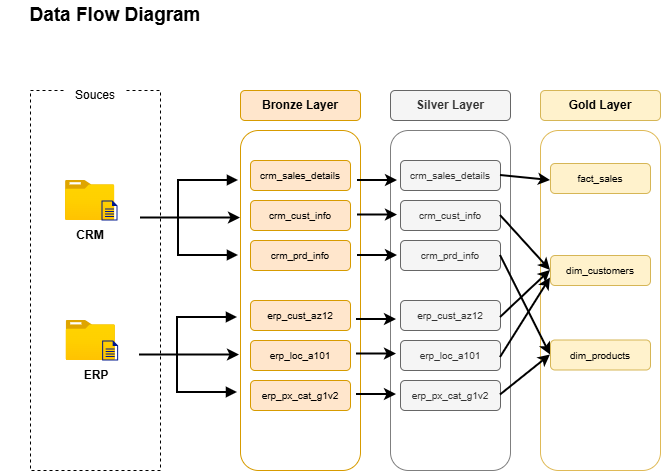

The diagram above was exported from draw.io. Its source (the exported page's mxGraphModel, read from the mxfile embedded in the PNG):
<mxGraphModel dx="1426" dy="841" grid="1" gridSize="10" guides="1" tooltips="1" connect="1" arrows="1" fold="1" page="1" pageScale="1" pageWidth="1920" pageHeight="1200" math="0" shadow="0">
  <root>
    <mxCell id="0" />
    <mxCell id="1" parent="0" />
    <mxCell id="yiRW47syKtbX3_52Ipra-1" parent="1" style="rounded=0;whiteSpace=wrap;html=1;dashed=1;fillColor=none;movable=0;resizable=0;rotatable=0;deletable=0;editable=0;locked=1;connectable=0;" value="" vertex="1">
      <mxGeometry height="380" width="130" x="50" y="120" as="geometry" />
    </mxCell>
    <mxCell id="yiRW47syKtbX3_52Ipra-2" parent="1" style="text;html=1;whiteSpace=wrap;strokeColor=none;fillColor=default;align=center;verticalAlign=middle;rounded=0;" value="Souces" vertex="1">
      <mxGeometry height="30" width="60" x="85" y="110" as="geometry" />
    </mxCell>
    <mxCell id="yiRW47syKtbX3_52Ipra-5" connectable="0" parent="1" style="group" value="" vertex="1">
      <mxGeometry height="50" width="60" x="85" y="210" as="geometry" />
    </mxCell>
    <mxCell id="yiRW47syKtbX3_52Ipra-3" parent="yiRW47syKtbX3_52Ipra-5" style="image;aspect=fixed;html=1;points=[];align=center;fontSize=12;image=img/lib/azure2/general/Folder_Blank.svg;" value="" vertex="1">
      <mxGeometry height="40" width="49.29" as="geometry" />
    </mxCell>
    <mxCell id="yiRW47syKtbX3_52Ipra-4" parent="yiRW47syKtbX3_52Ipra-5" style="sketch=0;aspect=fixed;pointerEvents=1;shadow=0;dashed=0;html=1;strokeColor=none;labelPosition=center;verticalLabelPosition=bottom;verticalAlign=top;align=center;fillColor=#00188D;shape=mxgraph.mscae.enterprise.document;fillStyle=solid;" value="" vertex="1">
      <mxGeometry height="20" width="16" x="36" y="20" as="geometry" />
    </mxCell>
    <mxCell id="yiRW47syKtbX3_52Ipra-6" connectable="0" parent="1" style="group" value="" vertex="1">
      <mxGeometry height="50" width="60" x="85.64" y="350" as="geometry" />
    </mxCell>
    <mxCell id="yiRW47syKtbX3_52Ipra-7" parent="yiRW47syKtbX3_52Ipra-6" style="image;aspect=fixed;html=1;points=[];align=center;fontSize=12;image=img/lib/azure2/general/Folder_Blank.svg;" value="" vertex="1">
      <mxGeometry height="40" width="49.29" as="geometry" />
    </mxCell>
    <mxCell id="yiRW47syKtbX3_52Ipra-8" parent="yiRW47syKtbX3_52Ipra-6" style="sketch=0;aspect=fixed;pointerEvents=1;shadow=0;dashed=0;html=1;strokeColor=none;labelPosition=center;verticalLabelPosition=bottom;verticalAlign=top;align=center;fillColor=#00188D;shape=mxgraph.mscae.enterprise.document" value="" vertex="1">
      <mxGeometry height="20" width="16" x="36" y="20" as="geometry" />
    </mxCell>
    <mxCell id="yiRW47syKtbX3_52Ipra-10" parent="1" style="text;html=1;whiteSpace=wrap;strokeColor=none;fillColor=none;align=center;verticalAlign=middle;rounded=0;" value="&lt;b&gt;CRM&lt;/b&gt;" vertex="1">
      <mxGeometry height="30" width="60" x="79.63999999999999" y="250" as="geometry" />
    </mxCell>
    <mxCell id="yiRW47syKtbX3_52Ipra-9" parent="1" style="text;html=1;whiteSpace=wrap;strokeColor=none;fillColor=none;align=center;verticalAlign=middle;rounded=0;" value="&lt;b&gt;ERP&lt;/b&gt;" vertex="1">
      <mxGeometry height="30" width="60" x="85.63999999999999" y="390" as="geometry" />
    </mxCell>
    <mxCell id="R_-zd66lhwKhugS4O5I1-1" parent="1" style="rounded=1;whiteSpace=wrap;html=1;fillColor=#ffe6cc;strokeColor=#d79b00;fontStyle=1" value="Bronze Layer" vertex="1">
      <mxGeometry height="30" width="120" x="260" y="120" as="geometry" />
    </mxCell>
    <mxCell id="R_-zd66lhwKhugS4O5I1-2" parent="1" style="rounded=1;whiteSpace=wrap;html=1;fillColor=none;strokeColor=#d79b00;movable=0;resizable=0;rotatable=0;deletable=0;editable=0;locked=1;connectable=0;" value="" vertex="1">
      <mxGeometry height="340" width="120" x="260" y="160" as="geometry" />
    </mxCell>
    <mxCell id="R_-zd66lhwKhugS4O5I1-3" parent="1" style="rounded=1;whiteSpace=wrap;html=1;fillColor=#f5f5f5;strokeColor=#666666;fontColor=#333333;fontStyle=1" value="Silver Layer" vertex="1">
      <mxGeometry height="30" width="120" x="410" y="120" as="geometry" />
    </mxCell>
    <mxCell id="R_-zd66lhwKhugS4O5I1-4" parent="1" style="rounded=1;whiteSpace=wrap;html=1;fillColor=none;strokeColor=light-dark(#7F7F7F,#996500);strokeWidth=1;movable=0;resizable=0;rotatable=0;deletable=0;editable=0;locked=1;connectable=0;" value="" vertex="1">
      <mxGeometry height="340" width="120" x="410" y="160" as="geometry" />
    </mxCell>
    <mxCell id="R_-zd66lhwKhugS4O5I1-5" parent="1" style="rounded=1;whiteSpace=wrap;html=1;fillColor=#fff2cc;strokeColor=#d6b656;fontStyle=1" value="Gold Layer" vertex="1">
      <mxGeometry height="30" width="120" x="560" y="120" as="geometry" />
    </mxCell>
    <mxCell id="R_-zd66lhwKhugS4O5I1-6" parent="1" style="rounded=1;whiteSpace=wrap;html=1;fillColor=none;strokeColor=light-dark(#DFBA57,#996500);strokeWidth=1;" value="" vertex="1">
      <mxGeometry height="340" width="120" x="560" y="160" as="geometry" />
    </mxCell>
    <mxCell id="R_-zd66lhwKhugS4O5I1-27" parent="1" style="rounded=1;whiteSpace=wrap;html=1;fillColor=#ffe6cc;strokeColor=#d79b00;fontStyle=0;fontSize=10;" value="crm_sales_details" vertex="1">
      <mxGeometry height="30" width="100" x="270" y="190" as="geometry" />
    </mxCell>
    <mxCell id="R_-zd66lhwKhugS4O5I1-28" parent="1" style="rounded=1;whiteSpace=wrap;html=1;fillColor=#ffe6cc;strokeColor=#d79b00;fontStyle=0;fontSize=10;" value="crm_cust_info" vertex="1">
      <mxGeometry height="30" width="100" x="270" y="230" as="geometry" />
    </mxCell>
    <mxCell id="R_-zd66lhwKhugS4O5I1-29" parent="1" style="rounded=1;whiteSpace=wrap;html=1;fillColor=#ffe6cc;strokeColor=#d79b00;fontStyle=0;fontSize=10;" value="crm_prd_info" vertex="1">
      <mxGeometry height="30" width="100" x="270" y="270" as="geometry" />
    </mxCell>
    <mxCell id="R_-zd66lhwKhugS4O5I1-30" parent="1" style="rounded=1;whiteSpace=wrap;html=1;fillColor=#ffe6cc;strokeColor=#d79b00;fontStyle=0;fontSize=10;" value="erp_cust_az12" vertex="1">
      <mxGeometry height="30" width="100" x="270" y="330" as="geometry" />
    </mxCell>
    <mxCell id="R_-zd66lhwKhugS4O5I1-31" parent="1" style="rounded=1;whiteSpace=wrap;html=1;fillColor=#ffe6cc;strokeColor=#d79b00;fontStyle=0;fontSize=10;" value="erp_loc_a101" vertex="1">
      <mxGeometry height="30" width="100" x="270" y="370" as="geometry" />
    </mxCell>
    <mxCell id="R_-zd66lhwKhugS4O5I1-32" parent="1" style="rounded=1;whiteSpace=wrap;html=1;fillColor=#ffe6cc;strokeColor=#d79b00;fontStyle=0;fontSize=10;" value="erp_px_cat_g1v2" vertex="1">
      <mxGeometry height="30" width="100" x="270" y="410" as="geometry" />
    </mxCell>
    <mxCell id="R_-zd66lhwKhugS4O5I1-33" parent="1" style="rounded=1;whiteSpace=wrap;html=1;fillColor=#f5f5f5;strokeColor=#666666;fontStyle=0;fontSize=10;fontColor=#333333;" value="crm_sales_details" vertex="1">
      <mxGeometry height="30" width="100" x="420" y="190" as="geometry" />
    </mxCell>
    <mxCell id="R_-zd66lhwKhugS4O5I1-34" parent="1" style="rounded=1;whiteSpace=wrap;html=1;fillColor=#f5f5f5;strokeColor=#666666;fontStyle=0;fontSize=10;fontColor=#333333;" value="crm_cust_info" vertex="1">
      <mxGeometry height="30" width="100" x="420" y="230" as="geometry" />
    </mxCell>
    <mxCell id="R_-zd66lhwKhugS4O5I1-35" parent="1" style="rounded=1;whiteSpace=wrap;html=1;fillColor=#f5f5f5;strokeColor=#666666;fontStyle=0;fontSize=10;fontColor=#333333;" value="crm_prd_info" vertex="1">
      <mxGeometry height="30" width="100" x="420" y="270" as="geometry" />
    </mxCell>
    <mxCell id="R_-zd66lhwKhugS4O5I1-36" parent="1" style="rounded=1;whiteSpace=wrap;html=1;fillColor=#f5f5f5;strokeColor=#666666;fontStyle=0;fontSize=10;fontColor=#333333;" value="erp_cust_az12" vertex="1">
      <mxGeometry height="30" width="100" x="420" y="330" as="geometry" />
    </mxCell>
    <mxCell id="R_-zd66lhwKhugS4O5I1-37" parent="1" style="rounded=1;whiteSpace=wrap;html=1;fillColor=#f5f5f5;strokeColor=#666666;fontStyle=0;fontSize=10;fontColor=#333333;" value="erp_loc_a101" vertex="1">
      <mxGeometry height="30" width="100" x="420" y="370" as="geometry" />
    </mxCell>
    <mxCell id="R_-zd66lhwKhugS4O5I1-38" parent="1" style="rounded=1;whiteSpace=wrap;html=1;fillColor=#f5f5f5;strokeColor=#666666;fontStyle=0;fontSize=10;fontColor=#333333;" value="erp_px_cat_g1v2" vertex="1">
      <mxGeometry height="30" width="100" x="420" y="410" as="geometry" />
    </mxCell>
    <mxCell id="R_-zd66lhwKhugS4O5I1-39" parent="1" style="rounded=1;whiteSpace=wrap;html=1;fillColor=#fff2cc;strokeColor=#d6b656;fontStyle=0;fontSize=10;" value="fact_sales" vertex="1">
      <mxGeometry height="30" width="100" x="570" y="193" as="geometry" />
    </mxCell>
    <mxCell id="R_-zd66lhwKhugS4O5I1-40" parent="1" style="rounded=1;whiteSpace=wrap;html=1;fillColor=#fff2cc;strokeColor=#d6b656;fontStyle=0;fontSize=10;" value="dim_customers" vertex="1">
      <mxGeometry height="30" width="100" x="570" y="285" as="geometry" />
    </mxCell>
    <mxCell id="R_-zd66lhwKhugS4O5I1-41" parent="1" style="rounded=1;whiteSpace=wrap;html=1;fillColor=#fff2cc;strokeColor=#d6b656;fontStyle=0;fontSize=10;" value="dim_products" vertex="1">
      <mxGeometry height="30" width="100" x="570" y="369.5" as="geometry" />
    </mxCell>
    <mxCell id="R_-zd66lhwKhugS4O5I1-48" connectable="0" parent="1" style="group" value="" vertex="1">
      <mxGeometry height="75" width="100" x="160" y="210" as="geometry" />
    </mxCell>
    <mxCell id="R_-zd66lhwKhugS4O5I1-45" edge="1" parent="R_-zd66lhwKhugS4O5I1-48" style="html=1;labelBackgroundColor=#ffffff;endArrow=classic;endFill=1;endSize=6;jettySize=auto;orthogonalLoop=1;strokeWidth=2;fontSize=14;rounded=0;" value="">
      <mxGeometry height="60" relative="1" width="60" as="geometry">
        <mxPoint y="37.5" as="sourcePoint" />
        <mxPoint x="100" y="37.5" as="targetPoint" />
      </mxGeometry>
    </mxCell>
    <mxCell id="R_-zd66lhwKhugS4O5I1-46" edge="1" parent="R_-zd66lhwKhugS4O5I1-48" style="html=1;labelBackgroundColor=#ffffff;jettySize=auto;orthogonalLoop=1;fontSize=14;rounded=0;jumpStyle=gap;edgeStyle=orthogonalEdgeStyle;startArrow=none;endArrow=block;strokeWidth=2;endFill=1;entryX=0;entryY=0.75;entryDx=0;entryDy=0;" value="">
      <mxGeometry height="48" relative="1" width="48" as="geometry">
        <Array as="points">
          <mxPoint x="38" y="0.5" />
        </Array>
        <mxPoint x="38" y="37.5" as="sourcePoint" />
        <mxPoint x="98" as="targetPoint" />
      </mxGeometry>
    </mxCell>
    <mxCell id="R_-zd66lhwKhugS4O5I1-47" edge="1" parent="R_-zd66lhwKhugS4O5I1-48" style="html=1;labelBackgroundColor=#ffffff;jettySize=auto;orthogonalLoop=1;fontSize=14;rounded=0;jumpStyle=gap;edgeStyle=orthogonalEdgeStyle;startArrow=none;endArrow=block;strokeWidth=2;endFill=1;entryX=0;entryY=0.75;entryDx=0;entryDy=0;" value="">
      <mxGeometry height="48" relative="1" width="48" as="geometry">
        <Array as="points">
          <mxPoint x="38" y="74.5" />
        </Array>
        <mxPoint x="38" y="37.5" as="sourcePoint" />
        <mxPoint x="98" y="75" as="targetPoint" />
      </mxGeometry>
    </mxCell>
    <mxCell id="R_-zd66lhwKhugS4O5I1-49" connectable="0" parent="1" style="group" value="" vertex="1">
      <mxGeometry height="75" width="100" x="159" y="347" as="geometry" />
    </mxCell>
    <mxCell id="R_-zd66lhwKhugS4O5I1-50" edge="1" parent="R_-zd66lhwKhugS4O5I1-49" style="html=1;labelBackgroundColor=#ffffff;endArrow=classic;endFill=1;endSize=6;jettySize=auto;orthogonalLoop=1;strokeWidth=2;fontSize=14;rounded=0;" value="">
      <mxGeometry height="60" relative="1" width="60" as="geometry">
        <mxPoint y="37.5" as="sourcePoint" />
        <mxPoint x="100" y="37.5" as="targetPoint" />
      </mxGeometry>
    </mxCell>
    <mxCell id="R_-zd66lhwKhugS4O5I1-51" edge="1" parent="R_-zd66lhwKhugS4O5I1-49" style="html=1;labelBackgroundColor=#ffffff;jettySize=auto;orthogonalLoop=1;fontSize=14;rounded=0;jumpStyle=gap;edgeStyle=orthogonalEdgeStyle;startArrow=none;endArrow=block;strokeWidth=2;endFill=1;entryX=0;entryY=0.75;entryDx=0;entryDy=0;" value="">
      <mxGeometry height="48" relative="1" width="48" as="geometry">
        <Array as="points">
          <mxPoint x="38" y="0.5" />
        </Array>
        <mxPoint x="38" y="37.5" as="sourcePoint" />
        <mxPoint x="98" as="targetPoint" />
      </mxGeometry>
    </mxCell>
    <mxCell id="R_-zd66lhwKhugS4O5I1-52" edge="1" parent="R_-zd66lhwKhugS4O5I1-49" style="html=1;labelBackgroundColor=#ffffff;jettySize=auto;orthogonalLoop=1;fontSize=14;rounded=0;jumpStyle=gap;edgeStyle=orthogonalEdgeStyle;startArrow=none;endArrow=block;strokeWidth=2;endFill=1;entryX=0;entryY=0.75;entryDx=0;entryDy=0;" value="">
      <mxGeometry height="48" relative="1" width="48" as="geometry">
        <Array as="points">
          <mxPoint x="38" y="74.5" />
        </Array>
        <mxPoint x="38" y="37.5" as="sourcePoint" />
        <mxPoint x="98" y="75" as="targetPoint" />
      </mxGeometry>
    </mxCell>
    <mxCell id="R_-zd66lhwKhugS4O5I1-54" edge="1" parent="1" style="html=1;labelBackgroundColor=#ffffff;endArrow=classic;endFill=1;endSize=6;jettySize=auto;orthogonalLoop=1;strokeWidth=2;fontSize=14;rounded=0;" value="">
      <mxGeometry height="60" relative="1" width="60" as="geometry">
        <mxPoint x="377" y="210" as="sourcePoint" />
        <mxPoint x="417" y="210" as="targetPoint" />
      </mxGeometry>
    </mxCell>
    <mxCell id="R_-zd66lhwKhugS4O5I1-58" edge="1" parent="1" style="html=1;labelBackgroundColor=#ffffff;endArrow=classic;endFill=1;endSize=6;jettySize=auto;orthogonalLoop=1;strokeWidth=2;fontSize=14;rounded=0;" value="">
      <mxGeometry height="60" relative="1" width="60" as="geometry">
        <mxPoint x="377" y="244.5" as="sourcePoint" />
        <mxPoint x="417" y="244.5" as="targetPoint" />
      </mxGeometry>
    </mxCell>
    <mxCell id="R_-zd66lhwKhugS4O5I1-59" edge="1" parent="1" style="html=1;labelBackgroundColor=#ffffff;endArrow=classic;endFill=1;endSize=6;jettySize=auto;orthogonalLoop=1;strokeWidth=2;fontSize=14;rounded=0;" value="">
      <mxGeometry height="60" relative="1" width="60" as="geometry">
        <mxPoint x="377" y="285" as="sourcePoint" />
        <mxPoint x="417" y="285" as="targetPoint" />
      </mxGeometry>
    </mxCell>
    <mxCell id="R_-zd66lhwKhugS4O5I1-60" edge="1" parent="1" style="html=1;labelBackgroundColor=#ffffff;endArrow=classic;endFill=1;endSize=6;jettySize=auto;orthogonalLoop=1;strokeWidth=2;fontSize=14;rounded=0;" value="">
      <mxGeometry height="60" relative="1" width="60" as="geometry">
        <mxPoint x="376" y="349" as="sourcePoint" />
        <mxPoint x="416" y="349" as="targetPoint" />
      </mxGeometry>
    </mxCell>
    <mxCell id="R_-zd66lhwKhugS4O5I1-61" edge="1" parent="1" style="html=1;labelBackgroundColor=#ffffff;endArrow=classic;endFill=1;endSize=6;jettySize=auto;orthogonalLoop=1;strokeWidth=2;fontSize=14;rounded=0;" value="">
      <mxGeometry height="60" relative="1" width="60" as="geometry">
        <mxPoint x="376" y="383.5" as="sourcePoint" />
        <mxPoint x="416" y="383.5" as="targetPoint" />
      </mxGeometry>
    </mxCell>
    <mxCell id="R_-zd66lhwKhugS4O5I1-62" edge="1" parent="1" style="html=1;labelBackgroundColor=#ffffff;endArrow=classic;endFill=1;endSize=6;jettySize=auto;orthogonalLoop=1;strokeWidth=2;fontSize=14;rounded=0;" value="">
      <mxGeometry height="60" relative="1" width="60" as="geometry">
        <mxPoint x="376" y="424" as="sourcePoint" />
        <mxPoint x="416" y="424" as="targetPoint" />
      </mxGeometry>
    </mxCell>
    <mxCell id="R_-zd66lhwKhugS4O5I1-63" edge="1" parent="1" source="R_-zd66lhwKhugS4O5I1-33" style="html=1;labelBackgroundColor=#ffffff;endArrow=classic;endFill=1;endSize=6;jettySize=auto;orthogonalLoop=1;strokeWidth=2;fontSize=14;rounded=0;exitX=1;exitY=0.5;exitDx=0;exitDy=0;" value="">
      <mxGeometry height="60" relative="1" width="60" as="geometry">
        <mxPoint x="530" y="210" as="sourcePoint" />
        <mxPoint x="570" y="210" as="targetPoint" />
      </mxGeometry>
    </mxCell>
    <mxCell id="R_-zd66lhwKhugS4O5I1-64" edge="1" parent="1" source="R_-zd66lhwKhugS4O5I1-34" style="html=1;labelBackgroundColor=#ffffff;endArrow=classic;endFill=1;endSize=6;jettySize=auto;orthogonalLoop=1;strokeWidth=2;fontSize=14;rounded=0;entryX=0;entryY=0.5;entryDx=0;entryDy=0;exitX=1;exitY=0.5;exitDx=0;exitDy=0;" target="R_-zd66lhwKhugS4O5I1-40" value="">
      <mxGeometry height="60" relative="1" width="60" as="geometry">
        <mxPoint x="530" y="247" as="sourcePoint" />
        <mxPoint x="570" y="247" as="targetPoint" />
      </mxGeometry>
    </mxCell>
    <mxCell id="R_-zd66lhwKhugS4O5I1-65" edge="1" parent="1" style="html=1;labelBackgroundColor=#ffffff;endArrow=classic;endFill=1;endSize=6;jettySize=auto;orthogonalLoop=1;strokeWidth=2;fontSize=14;rounded=0;entryX=0;entryY=0.5;entryDx=0;entryDy=0;exitX=1;exitY=0.5;exitDx=0;exitDy=0;" target="R_-zd66lhwKhugS4O5I1-41" value="">
      <mxGeometry height="60" relative="1" width="60" as="geometry">
        <mxPoint x="520" y="285" as="sourcePoint" />
        <mxPoint x="570" y="340" as="targetPoint" />
      </mxGeometry>
    </mxCell>
    <mxCell id="R_-zd66lhwKhugS4O5I1-66" edge="1" parent="1" style="html=1;labelBackgroundColor=#ffffff;endArrow=classic;endFill=1;endSize=6;jettySize=auto;orthogonalLoop=1;strokeWidth=2;fontSize=14;rounded=0;entryX=0;entryY=0.5;entryDx=0;entryDy=0;exitX=1;exitY=0.5;exitDx=0;exitDy=0;" target="R_-zd66lhwKhugS4O5I1-40" value="">
      <mxGeometry height="60" relative="1" width="60" as="geometry">
        <mxPoint x="520" y="347" as="sourcePoint" />
        <mxPoint x="570" y="447" as="targetPoint" />
      </mxGeometry>
    </mxCell>
    <mxCell id="R_-zd66lhwKhugS4O5I1-67" edge="1" parent="1" style="html=1;labelBackgroundColor=#ffffff;endArrow=classic;endFill=1;endSize=6;jettySize=auto;orthogonalLoop=1;strokeWidth=2;fontSize=14;rounded=0;entryX=0;entryY=0.75;entryDx=0;entryDy=0;exitX=1;exitY=0.5;exitDx=0;exitDy=0;" target="R_-zd66lhwKhugS4O5I1-40" value="">
      <mxGeometry height="60" relative="1" width="60" as="geometry">
        <mxPoint x="520" y="387" as="sourcePoint" />
        <mxPoint x="570" y="340" as="targetPoint" />
      </mxGeometry>
    </mxCell>
    <mxCell id="R_-zd66lhwKhugS4O5I1-68" edge="1" parent="1" style="html=1;labelBackgroundColor=#ffffff;endArrow=classic;endFill=1;endSize=6;jettySize=auto;orthogonalLoop=1;strokeWidth=2;fontSize=14;rounded=0;entryX=0;entryY=0.5;entryDx=0;entryDy=0;exitX=1;exitY=0.5;exitDx=0;exitDy=0;" target="R_-zd66lhwKhugS4O5I1-41" value="">
      <mxGeometry height="60" relative="1" width="60" as="geometry">
        <mxPoint x="520" y="424.5" as="sourcePoint" />
        <mxPoint x="570" y="345.5" as="targetPoint" />
      </mxGeometry>
    </mxCell>
    <mxCell id="bN5soMxzM0yMVCFGsSqN-1" parent="1" style="text;html=1;whiteSpace=wrap;strokeColor=none;fillColor=none;align=center;verticalAlign=middle;rounded=0;shadow=0;fontStyle=1;fontSize=19;" value="Data Flow Diagram" vertex="1">
      <mxGeometry height="30" width="230" x="20" y="30" as="geometry" />
    </mxCell>
  </root>
</mxGraphModel>